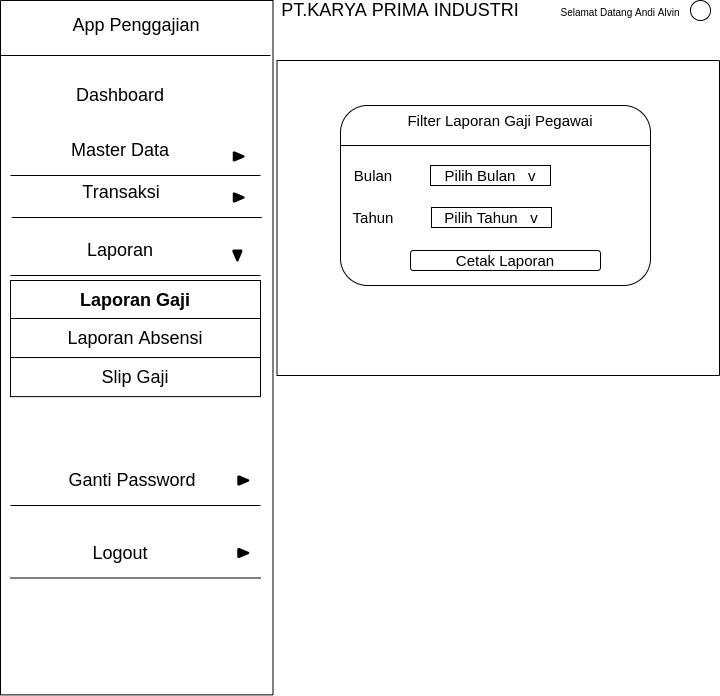

The diagram above was exported from draw.io. Its source (the exported page's mxGraphModel, read from the mxfile embedded in the PNG):
<mxGraphModel dx="566" dy="291" grid="1" gridSize="10" guides="1" tooltips="1" connect="1" arrows="1" fold="1" page="1" pageScale="1" pageWidth="827" pageHeight="1169" math="0" shadow="0">
  <root>
    <mxCell id="0" />
    <mxCell id="1" parent="0" />
    <mxCell id="OFCVgSQB9EO3ENe492_s-21" value="" style="rounded=0;whiteSpace=wrap;html=1;fontSize=16;strokeWidth=1;rotation=90;" parent="1" vertex="1">
      <mxGeometry x="-150.93" y="270.94" width="694.37" height="272.5" as="geometry" />
    </mxCell>
    <mxCell id="OFCVgSQB9EO3ENe492_s-22" value="&lt;font style=&quot;font-size: 18px;&quot;&gt;App Penggajian&lt;/font&gt;" style="text;html=1;strokeColor=none;fillColor=none;align=center;verticalAlign=middle;whiteSpace=wrap;rounded=0;fontSize=18;" parent="1" vertex="1">
      <mxGeometry x="84.38" y="60" width="223.75" height="50" as="geometry" />
    </mxCell>
    <mxCell id="OFCVgSQB9EO3ENe492_s-23" value="" style="line;strokeWidth=1;html=1;fontSize=16;" parent="1" vertex="1">
      <mxGeometry x="60" y="110" width="270" height="10" as="geometry" />
    </mxCell>
    <mxCell id="OFCVgSQB9EO3ENe492_s-24" value="&lt;font style=&quot;font-size: 18px&quot;&gt;PT.KARYA PRIMA INDUSTRI&lt;/font&gt;" style="text;html=1;strokeColor=none;fillColor=none;align=center;verticalAlign=middle;whiteSpace=wrap;rounded=0;fontSize=16;" parent="1" vertex="1">
      <mxGeometry x="300" y="60" width="320" height="20" as="geometry" />
    </mxCell>
    <mxCell id="OFCVgSQB9EO3ENe492_s-25" value="&lt;font style=&quot;font-size: 10px&quot;&gt;Selamat Datang Andi Alvin&lt;/font&gt;" style="text;html=1;strokeColor=none;fillColor=none;align=center;verticalAlign=middle;whiteSpace=wrap;rounded=0;fontSize=16;" parent="1" vertex="1">
      <mxGeometry x="610" y="60" width="140" height="20" as="geometry" />
    </mxCell>
    <mxCell id="OFCVgSQB9EO3ENe492_s-27" value="" style="ellipse;whiteSpace=wrap;html=1;aspect=fixed;fontSize=16;strokeWidth=1;" parent="1" vertex="1">
      <mxGeometry x="750" y="60" width="20" height="20" as="geometry" />
    </mxCell>
    <mxCell id="OFCVgSQB9EO3ENe492_s-29" value="" style="rounded=0;whiteSpace=wrap;html=1;fontSize=16;strokeWidth=1;rotation=-90;" parent="1" vertex="1">
      <mxGeometry x="400.25" y="56.25" width="315" height="442.5" as="geometry" />
    </mxCell>
    <mxCell id="OFCVgSQB9EO3ENe492_s-35" value="&lt;font style=&quot;font-size: 18px;&quot;&gt;Dashboard&lt;/font&gt;" style="text;html=1;strokeColor=none;fillColor=none;align=center;verticalAlign=middle;whiteSpace=wrap;rounded=0;fontSize=18;" parent="1" vertex="1">
      <mxGeometry x="130" y="145" width="100" height="20" as="geometry" />
    </mxCell>
    <mxCell id="OFCVgSQB9EO3ENe492_s-36" value="&lt;font style=&quot;font-size: 18px;&quot;&gt;Master Data&lt;/font&gt;" style="text;html=1;strokeColor=none;fillColor=none;align=center;verticalAlign=middle;whiteSpace=wrap;rounded=0;fontSize=18;" parent="1" vertex="1">
      <mxGeometry x="105" y="200" width="150" height="20" as="geometry" />
    </mxCell>
    <mxCell id="OFCVgSQB9EO3ENe492_s-44" value="" style="line;strokeWidth=1;html=1;fontSize=16;fillColor=#FFFFFF;" parent="1" vertex="1">
      <mxGeometry x="70" y="230" width="250" height="10" as="geometry" />
    </mxCell>
    <mxCell id="OFCVgSQB9EO3ENe492_s-45" value="" style="strokeWidth=2;html=1;shape=mxgraph.flowchart.extract_or_measurement;whiteSpace=wrap;fontSize=14;fillColor=#000000;rotation=90;" parent="1" vertex="1">
      <mxGeometry x="294.06" y="210.94" width="8.13" height="10" as="geometry" />
    </mxCell>
    <mxCell id="OFCVgSQB9EO3ENe492_s-47" value="&lt;span style=&quot;font-size: 18px;&quot;&gt;Transaksi&lt;/span&gt;" style="text;html=1;strokeColor=none;fillColor=none;align=center;verticalAlign=middle;whiteSpace=wrap;rounded=0;fontSize=18;" parent="1" vertex="1">
      <mxGeometry x="106.25" y="242" width="150" height="20" as="geometry" />
    </mxCell>
    <mxCell id="OFCVgSQB9EO3ENe492_s-48" value="" style="line;strokeWidth=1;html=1;fontSize=16;fillColor=#FFFFFF;" parent="1" vertex="1">
      <mxGeometry x="71.25" y="272" width="250" height="10" as="geometry" />
    </mxCell>
    <mxCell id="OFCVgSQB9EO3ENe492_s-53" value="&lt;span style=&quot;font-size: 18px;&quot;&gt;Laporan&lt;/span&gt;" style="text;html=1;strokeColor=none;fillColor=none;align=center;verticalAlign=middle;whiteSpace=wrap;rounded=0;fontSize=18;" parent="1" vertex="1">
      <mxGeometry x="105" y="300" width="150" height="20" as="geometry" />
    </mxCell>
    <mxCell id="OFCVgSQB9EO3ENe492_s-54" value="" style="line;strokeWidth=1;html=1;fontSize=16;fillColor=#FFFFFF;" parent="1" vertex="1">
      <mxGeometry x="70" y="330" width="250" height="10" as="geometry" />
    </mxCell>
    <mxCell id="OFCVgSQB9EO3ENe492_s-56" value="&lt;span style=&quot;font-size: 18px;&quot;&gt;Ganti Password&lt;/span&gt;" style="text;html=1;strokeColor=none;fillColor=none;align=center;verticalAlign=middle;whiteSpace=wrap;rounded=0;fontSize=18;" parent="1" vertex="1">
      <mxGeometry x="105" y="530" width="173.75" height="20" as="geometry" />
    </mxCell>
    <mxCell id="OFCVgSQB9EO3ENe492_s-57" value="" style="line;strokeWidth=1;html=1;fontSize=16;fillColor=#FFFFFF;" parent="1" vertex="1">
      <mxGeometry x="70" y="560" width="250" height="10" as="geometry" />
    </mxCell>
    <mxCell id="OFCVgSQB9EO3ENe492_s-59" value="&lt;span style=&quot;font-size: 18px;&quot;&gt;Logout&lt;/span&gt;" style="text;html=1;strokeColor=none;fillColor=none;align=center;verticalAlign=middle;whiteSpace=wrap;rounded=0;fontSize=18;" parent="1" vertex="1">
      <mxGeometry x="105" y="602.5" width="150" height="20" as="geometry" />
    </mxCell>
    <mxCell id="OFCVgSQB9EO3ENe492_s-60" value="" style="line;strokeWidth=1;html=1;fontSize=16;fillColor=#FFFFFF;" parent="1" vertex="1">
      <mxGeometry x="70" y="632.5" width="250" height="10" as="geometry" />
    </mxCell>
    <mxCell id="OFCVgSQB9EO3ENe492_s-64" value="" style="strokeWidth=2;html=1;shape=mxgraph.flowchart.extract_or_measurement;whiteSpace=wrap;fontSize=14;fillColor=#000000;rotation=90;" parent="1" vertex="1">
      <mxGeometry x="294.06" y="252" width="8.13" height="10" as="geometry" />
    </mxCell>
    <mxCell id="OFCVgSQB9EO3ENe492_s-65" value="" style="strokeWidth=2;html=1;shape=mxgraph.flowchart.extract_or_measurement;whiteSpace=wrap;fontSize=14;fillColor=#000000;rotation=-180;" parent="1" vertex="1">
      <mxGeometry x="292.81" y="310" width="8.13" height="10" as="geometry" />
    </mxCell>
    <mxCell id="OFCVgSQB9EO3ENe492_s-66" value="" style="strokeWidth=2;html=1;shape=mxgraph.flowchart.extract_or_measurement;whiteSpace=wrap;fontSize=14;fillColor=#000000;rotation=90;" parent="1" vertex="1">
      <mxGeometry x="298.75" y="535" width="8.13" height="10" as="geometry" />
    </mxCell>
    <mxCell id="OFCVgSQB9EO3ENe492_s-67" value="" style="strokeWidth=2;html=1;shape=mxgraph.flowchart.extract_or_measurement;whiteSpace=wrap;fontSize=14;fillColor=#000000;rotation=90;" parent="1" vertex="1">
      <mxGeometry x="298.75" y="607.5" width="8.13" height="10" as="geometry" />
    </mxCell>
    <mxCell id="OFCVgSQB9EO3ENe492_s-68" value="&lt;font style=&quot;font-size: 18px&quot;&gt;&lt;b&gt;Laporan Gaji&lt;/b&gt;&lt;/font&gt;" style="rounded=0;whiteSpace=wrap;html=1;fontSize=14;strokeWidth=1;fillColor=#FFFFFF;" parent="1" vertex="1">
      <mxGeometry x="70.00999999999999" y="340" width="250" height="39.06" as="geometry" />
    </mxCell>
    <mxCell id="OFCVgSQB9EO3ENe492_s-69" value="&lt;font style=&quot;font-size: 18px&quot;&gt;Laporan Absensi&lt;/font&gt;" style="rounded=0;whiteSpace=wrap;html=1;fontSize=14;strokeWidth=1;fillColor=#FFFFFF;" parent="1" vertex="1">
      <mxGeometry x="70" y="378" width="250" height="39.06" as="geometry" />
    </mxCell>
    <mxCell id="uwFOyY43F4rl2Ch2qJnh-1" value="&lt;font style=&quot;font-size: 18px&quot;&gt;Slip Gaji&lt;/font&gt;" style="rounded=0;whiteSpace=wrap;html=1;fontSize=14;strokeWidth=1;fillColor=#FFFFFF;" vertex="1" parent="1">
      <mxGeometry x="70" y="417.06" width="250" height="39.06" as="geometry" />
    </mxCell>
    <mxCell id="uwFOyY43F4rl2Ch2qJnh-17" value="" style="rounded=1;whiteSpace=wrap;html=1;fontSize=15;fontColor=#000000;fillColor=#FFFFFF;" vertex="1" parent="1">
      <mxGeometry x="400" y="165" width="310" height="180" as="geometry" />
    </mxCell>
    <mxCell id="uwFOyY43F4rl2Ch2qJnh-18" value="" style="line;strokeWidth=1;html=1;fontSize=15;fontColor=#000000;fillColor=#FFFFFF;" vertex="1" parent="1">
      <mxGeometry x="400" y="200" width="310" height="10" as="geometry" />
    </mxCell>
    <mxCell id="uwFOyY43F4rl2Ch2qJnh-19" value="Filter Laporan Gaji Pegawai" style="text;html=1;strokeColor=none;fillColor=none;align=center;verticalAlign=middle;whiteSpace=wrap;rounded=0;fontSize=15;fontColor=#000000;" vertex="1" parent="1">
      <mxGeometry x="460" y="170" width="200" height="20" as="geometry" />
    </mxCell>
    <mxCell id="uwFOyY43F4rl2Ch2qJnh-20" value="Bulan" style="text;html=1;strokeColor=none;fillColor=none;align=center;verticalAlign=middle;whiteSpace=wrap;rounded=0;fontSize=15;fontColor=#000000;" vertex="1" parent="1">
      <mxGeometry x="413" y="225" width="40" height="20" as="geometry" />
    </mxCell>
    <mxCell id="uwFOyY43F4rl2Ch2qJnh-21" value="Tahun" style="text;html=1;strokeColor=none;fillColor=none;align=center;verticalAlign=middle;whiteSpace=wrap;rounded=0;fontSize=15;fontColor=#000000;" vertex="1" parent="1">
      <mxGeometry x="413" y="267" width="40" height="20" as="geometry" />
    </mxCell>
    <mxCell id="uwFOyY43F4rl2Ch2qJnh-23" value="Pilih Bulan&amp;nbsp; &amp;nbsp;v" style="rounded=0;whiteSpace=wrap;html=1;fontSize=15;fontColor=#000000;strokeWidth=1;fillColor=#FFFFFF;" vertex="1" parent="1">
      <mxGeometry x="490" y="225" width="120" height="20" as="geometry" />
    </mxCell>
    <mxCell id="uwFOyY43F4rl2Ch2qJnh-24" value="Pilih Tahun&amp;nbsp; &amp;nbsp;v" style="rounded=0;whiteSpace=wrap;html=1;fontSize=15;fontColor=#000000;strokeWidth=1;fillColor=#FFFFFF;" vertex="1" parent="1">
      <mxGeometry x="491" y="267" width="120" height="20" as="geometry" />
    </mxCell>
    <mxCell id="uwFOyY43F4rl2Ch2qJnh-25" value="Cetak Laporan" style="rounded=1;whiteSpace=wrap;html=1;fontSize=15;fontColor=#000000;strokeWidth=1;fillColor=#FFFFFF;" vertex="1" parent="1">
      <mxGeometry x="470" y="310" width="190" height="20" as="geometry" />
    </mxCell>
  </root>
</mxGraphModel>